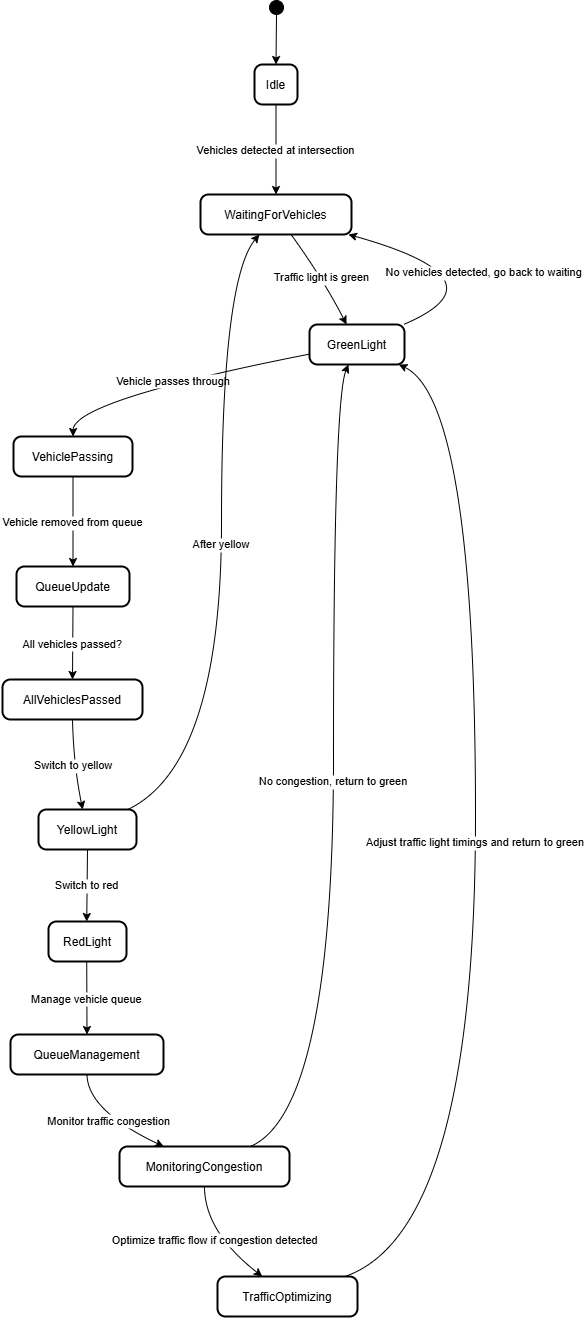

The diagram above was exported from draw.io. Its source (the exported page's mxGraphModel, read from the mxfile embedded in the PNG):
<mxGraphModel dx="1500" dy="796" grid="1" gridSize="10" guides="1" tooltips="1" connect="1" arrows="1" fold="1" page="1" pageScale="1" pageWidth="850" pageHeight="1100" math="0" shadow="0">
  <root>
    <mxCell id="0" />
    <mxCell id="1" parent="0" />
    <mxCell id="TAPzHvYag6RUem62MXor-1" value="" style="ellipse;fillColor=strokeColor;" vertex="1" parent="1">
      <mxGeometry x="287" y="20" width="14" height="14" as="geometry" />
    </mxCell>
    <mxCell id="TAPzHvYag6RUem62MXor-2" value="Idle" style="rounded=1;arcSize=20;strokeWidth=2" vertex="1" parent="1">
      <mxGeometry x="272" y="84" width="43" height="40" as="geometry" />
    </mxCell>
    <mxCell id="TAPzHvYag6RUem62MXor-3" value="WaitingForVehicles" style="rounded=1;arcSize=20;strokeWidth=2" vertex="1" parent="1">
      <mxGeometry x="218" y="214" width="151" height="40" as="geometry" />
    </mxCell>
    <mxCell id="TAPzHvYag6RUem62MXor-4" value="GreenLight" style="rounded=1;arcSize=20;strokeWidth=2" vertex="1" parent="1">
      <mxGeometry x="327" y="344" width="95" height="40" as="geometry" />
    </mxCell>
    <mxCell id="TAPzHvYag6RUem62MXor-5" value="VehiclePassing" style="rounded=1;arcSize=20;strokeWidth=2" vertex="1" parent="1">
      <mxGeometry x="31" y="456" width="119" height="40" as="geometry" />
    </mxCell>
    <mxCell id="TAPzHvYag6RUem62MXor-6" value="QueueUpdate" style="rounded=1;arcSize=20;strokeWidth=2" vertex="1" parent="1">
      <mxGeometry x="34" y="586" width="113" height="40" as="geometry" />
    </mxCell>
    <mxCell id="TAPzHvYag6RUem62MXor-7" value="AllVehiclesPassed" style="rounded=1;arcSize=20;strokeWidth=2" vertex="1" parent="1">
      <mxGeometry x="20" y="699" width="140" height="40" as="geometry" />
    </mxCell>
    <mxCell id="TAPzHvYag6RUem62MXor-8" value="YellowLight" style="rounded=1;arcSize=20;strokeWidth=2" vertex="1" parent="1">
      <mxGeometry x="56" y="829" width="98" height="40" as="geometry" />
    </mxCell>
    <mxCell id="TAPzHvYag6RUem62MXor-9" value="RedLight" style="rounded=1;arcSize=20;strokeWidth=2" vertex="1" parent="1">
      <mxGeometry x="66" y="941" width="78" height="40" as="geometry" />
    </mxCell>
    <mxCell id="TAPzHvYag6RUem62MXor-10" value="QueueManagement" style="rounded=1;arcSize=20;strokeWidth=2" vertex="1" parent="1">
      <mxGeometry x="28" y="1054" width="153" height="40" as="geometry" />
    </mxCell>
    <mxCell id="TAPzHvYag6RUem62MXor-11" value="MonitoringCongestion" style="rounded=1;arcSize=20;strokeWidth=2" vertex="1" parent="1">
      <mxGeometry x="137" y="1166" width="170" height="40" as="geometry" />
    </mxCell>
    <mxCell id="TAPzHvYag6RUem62MXor-12" value="TrafficOptimizing" style="rounded=1;arcSize=20;strokeWidth=2" vertex="1" parent="1">
      <mxGeometry x="235" y="1296" width="140" height="40" as="geometry" />
    </mxCell>
    <mxCell id="TAPzHvYag6RUem62MXor-13" value="" style="curved=1;startArrow=none;;exitX=0.48;exitY=1;entryX=0.5;entryY=0;rounded=0;" edge="1" parent="1" source="TAPzHvYag6RUem62MXor-1" target="TAPzHvYag6RUem62MXor-2">
      <mxGeometry relative="1" as="geometry">
        <Array as="points" />
      </mxGeometry>
    </mxCell>
    <mxCell id="TAPzHvYag6RUem62MXor-14" value="Vehicles detected at intersection" style="curved=1;startArrow=none;;exitX=0.5;exitY=1;entryX=0.5;entryY=0;rounded=0;" edge="1" parent="1" source="TAPzHvYag6RUem62MXor-2" target="TAPzHvYag6RUem62MXor-3">
      <mxGeometry relative="1" as="geometry">
        <Array as="points" />
      </mxGeometry>
    </mxCell>
    <mxCell id="TAPzHvYag6RUem62MXor-15" value="Traffic light is green" style="curved=1;startArrow=none;;exitX=0.6;exitY=1;entryX=0.39;entryY=0;rounded=0;" edge="1" parent="1" source="TAPzHvYag6RUem62MXor-3" target="TAPzHvYag6RUem62MXor-4">
      <mxGeometry relative="1" as="geometry">
        <Array as="points">
          <mxPoint x="341" y="299" />
        </Array>
      </mxGeometry>
    </mxCell>
    <mxCell id="TAPzHvYag6RUem62MXor-16" value="Vehicle passes through" style="curved=1;startArrow=none;;exitX=0;exitY=0.74;entryX=0.5;entryY=0.01;rounded=0;" edge="1" parent="1" source="TAPzHvYag6RUem62MXor-4" target="TAPzHvYag6RUem62MXor-5">
      <mxGeometry relative="1" as="geometry">
        <Array as="points">
          <mxPoint x="91" y="420" />
        </Array>
      </mxGeometry>
    </mxCell>
    <mxCell id="TAPzHvYag6RUem62MXor-17" value="Vehicle removed from queue" style="curved=1;startArrow=none;;exitX=0.5;exitY=1.01;entryX=0.5;entryY=0.01;rounded=0;" edge="1" parent="1" source="TAPzHvYag6RUem62MXor-5" target="TAPzHvYag6RUem62MXor-6">
      <mxGeometry relative="1" as="geometry">
        <Array as="points" />
      </mxGeometry>
    </mxCell>
    <mxCell id="TAPzHvYag6RUem62MXor-18" value="All vehicles passed?" style="curved=1;startArrow=none;;exitX=0.5;exitY=1.01;entryX=0.5;entryY=-0.01;rounded=0;" edge="1" parent="1" source="TAPzHvYag6RUem62MXor-6" target="TAPzHvYag6RUem62MXor-7">
      <mxGeometry relative="1" as="geometry">
        <Array as="points" />
      </mxGeometry>
    </mxCell>
    <mxCell id="TAPzHvYag6RUem62MXor-19" value="Switch to yellow" style="curved=1;startArrow=none;;exitX=0.5;exitY=0.99;entryX=0.45;entryY=-0.01;rounded=0;" edge="1" parent="1" source="TAPzHvYag6RUem62MXor-7" target="TAPzHvYag6RUem62MXor-8">
      <mxGeometry relative="1" as="geometry">
        <Array as="points">
          <mxPoint x="91" y="784" />
        </Array>
      </mxGeometry>
    </mxCell>
    <mxCell id="TAPzHvYag6RUem62MXor-20" value="Switch to red" style="curved=1;startArrow=none;;exitX=0.5;exitY=0.99;entryX=0.49;entryY=0;rounded=0;" edge="1" parent="1" source="TAPzHvYag6RUem62MXor-8" target="TAPzHvYag6RUem62MXor-9">
      <mxGeometry relative="1" as="geometry">
        <Array as="points" />
      </mxGeometry>
    </mxCell>
    <mxCell id="TAPzHvYag6RUem62MXor-21" value="Manage vehicle queue" style="curved=1;startArrow=none;;exitX=0.49;exitY=1;entryX=0.5;entryY=-0.01;rounded=0;" edge="1" parent="1" source="TAPzHvYag6RUem62MXor-9" target="TAPzHvYag6RUem62MXor-10">
      <mxGeometry relative="1" as="geometry">
        <Array as="points" />
      </mxGeometry>
    </mxCell>
    <mxCell id="TAPzHvYag6RUem62MXor-22" value="Monitor traffic congestion" style="curved=1;startArrow=none;;exitX=0.5;exitY=0.99;entryX=0.26;entryY=0;rounded=0;" edge="1" parent="1" source="TAPzHvYag6RUem62MXor-10" target="TAPzHvYag6RUem62MXor-11">
      <mxGeometry relative="1" as="geometry">
        <Array as="points">
          <mxPoint x="105" y="1130" />
        </Array>
      </mxGeometry>
    </mxCell>
    <mxCell id="TAPzHvYag6RUem62MXor-23" value="Optimize traffic flow if congestion detected" style="curved=1;startArrow=none;;exitX=0.5;exitY=1;entryX=0.32;entryY=0;rounded=0;" edge="1" parent="1" source="TAPzHvYag6RUem62MXor-11" target="TAPzHvYag6RUem62MXor-12">
      <mxGeometry relative="1" as="geometry">
        <Array as="points">
          <mxPoint x="222" y="1251" />
        </Array>
      </mxGeometry>
    </mxCell>
    <mxCell id="TAPzHvYag6RUem62MXor-24" value="Adjust traffic light timings and return to green" style="curved=1;startArrow=none;;exitX=0.91;exitY=0;entryX=0.94;entryY=1;rounded=0;" edge="1" parent="1" source="TAPzHvYag6RUem62MXor-12" target="TAPzHvYag6RUem62MXor-4">
      <mxGeometry relative="1" as="geometry">
        <Array as="points">
          <mxPoint x="493" y="1251" />
          <mxPoint x="493" y="420" />
        </Array>
      </mxGeometry>
    </mxCell>
    <mxCell id="TAPzHvYag6RUem62MXor-25" value="No congestion, return to green" style="curved=1;startArrow=none;;exitX=0.77;exitY=0;entryX=0.41;entryY=1;rounded=0;" edge="1" parent="1" source="TAPzHvYag6RUem62MXor-11" target="TAPzHvYag6RUem62MXor-4">
      <mxGeometry relative="1" as="geometry">
        <Array as="points">
          <mxPoint x="351" y="1130" />
          <mxPoint x="351" y="420" />
        </Array>
      </mxGeometry>
    </mxCell>
    <mxCell id="TAPzHvYag6RUem62MXor-26" value="No vehicles detected, go back to waiting" style="curved=1;startArrow=none;;exitX=0.99;exitY=0;entryX=0.98;entryY=1;rounded=0;" edge="1" parent="1" source="TAPzHvYag6RUem62MXor-4" target="TAPzHvYag6RUem62MXor-3">
      <mxGeometry relative="1" as="geometry">
        <Array as="points">
          <mxPoint x="527" y="299" />
        </Array>
      </mxGeometry>
    </mxCell>
    <mxCell id="TAPzHvYag6RUem62MXor-27" value="After yellow" style="curved=1;startArrow=none;;exitX=0.92;exitY=-0.01;entryX=0.39;entryY=1;rounded=0;" edge="1" parent="1" source="TAPzHvYag6RUem62MXor-8" target="TAPzHvYag6RUem62MXor-3">
      <mxGeometry relative="1" as="geometry">
        <Array as="points">
          <mxPoint x="239" y="784" />
          <mxPoint x="239" y="299" />
        </Array>
      </mxGeometry>
    </mxCell>
  </root>
</mxGraphModel>